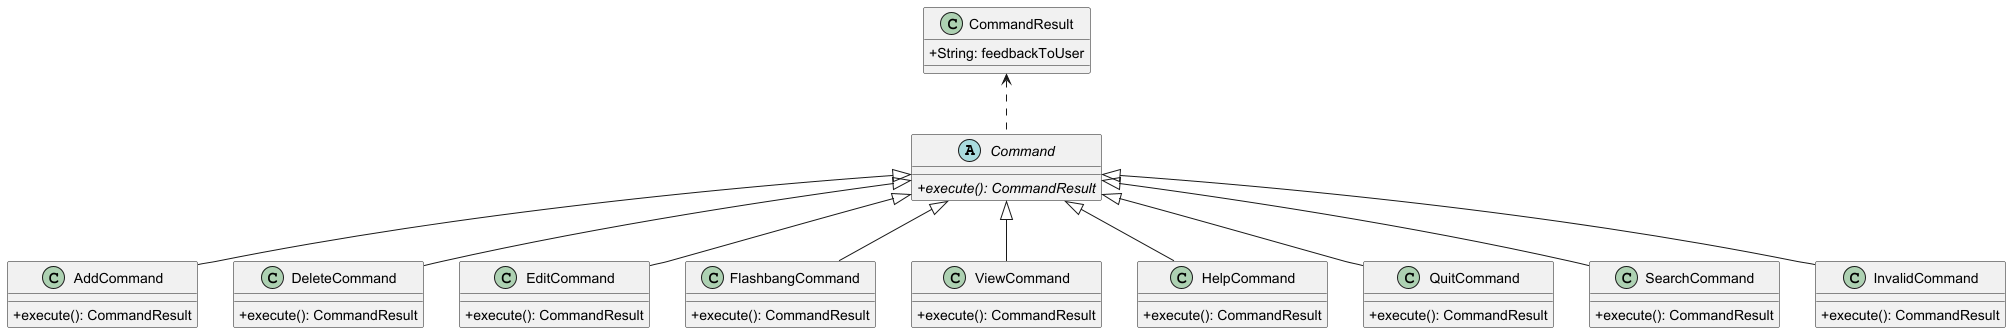

The diagram above was rendered by PlantUML. Its source (embedded in the PNG):
@startuml
'https://plantuml.com/class-diagram
skinparam classAttributeIconSize 0


abstract class Command {
    + execute(): CommandResult {abstract}
}
class AddCommand {
    + execute(): CommandResult
}

class DeleteCommand {
    + execute(): CommandResult
}

class EditCommand {
    + execute(): CommandResult
}
class FlashbangCommand {
    + execute(): CommandResult
}
class ViewCommand {
    + execute(): CommandResult
}
class HelpCommand {
    + execute(): CommandResult
}
class QuitCommand {
    + execute(): CommandResult
}
class SearchCommand {
    + execute(): CommandResult
}
class InvalidCommand {
    + execute(): CommandResult
}

class CommandResult {
    + String: feedbackToUser
}

CommandResult <.. Command

Command <|-- AddCommand
Command <|-- DeleteCommand
Command <|-- EditCommand
Command <|-- FlashbangCommand
Command <|-- HelpCommand
Command <|-- QuitCommand
Command <|-- ViewCommand
Command <|-- InvalidCommand
Command <|-- SearchCommand


@enduml